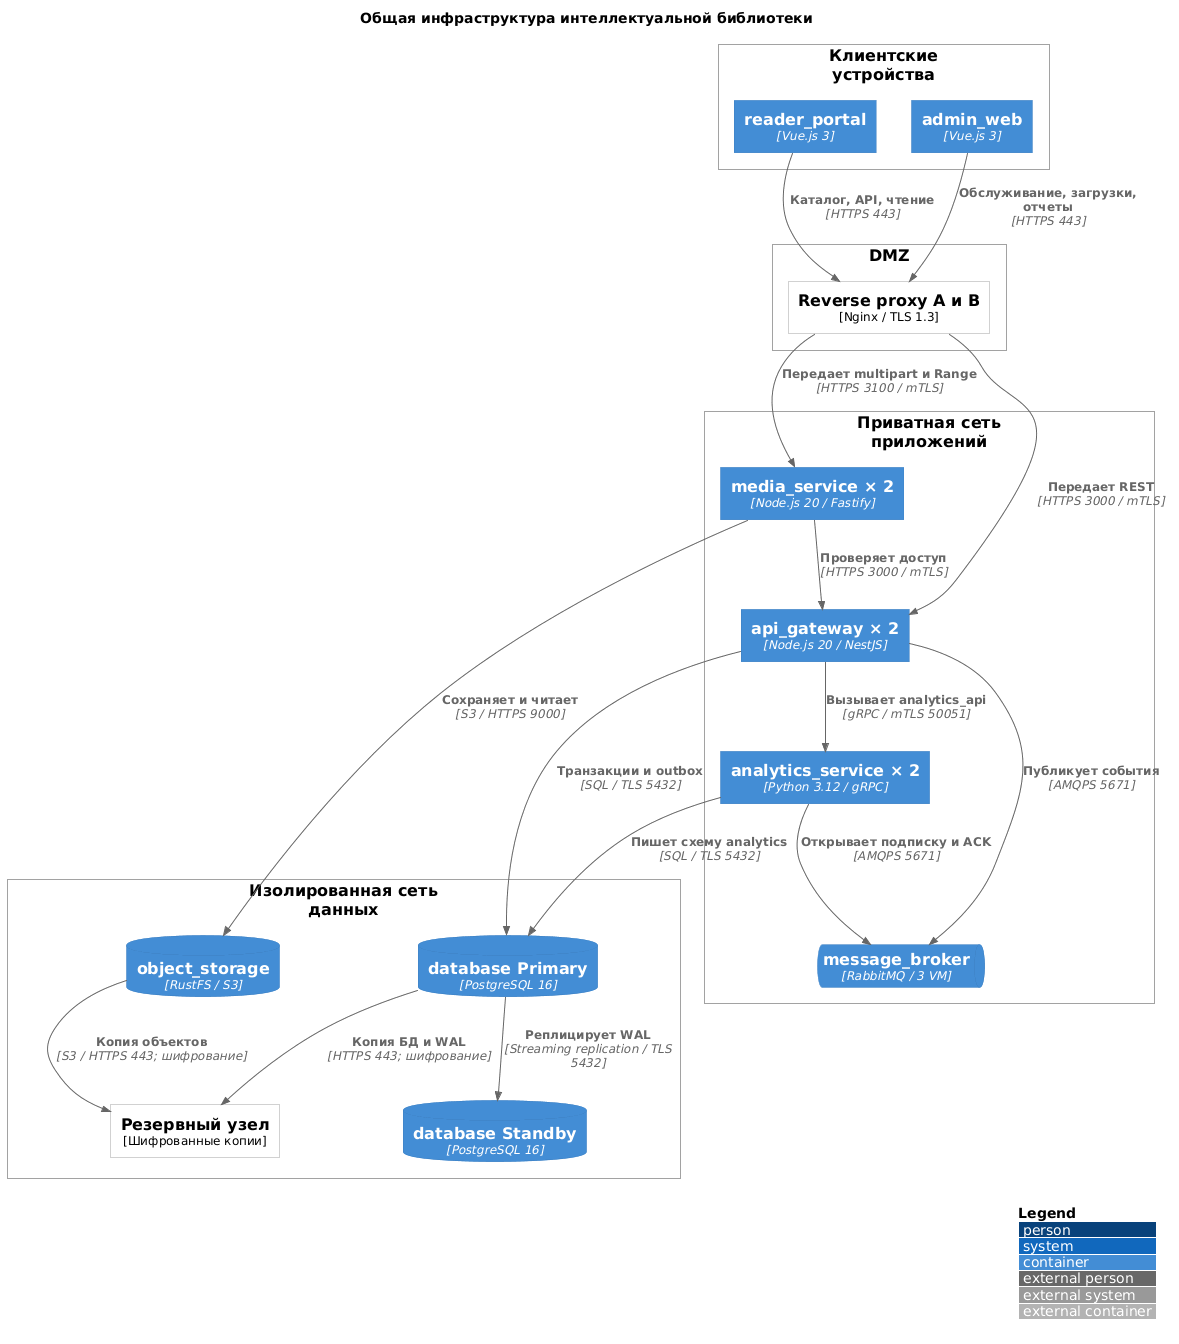

The diagram above was rendered by PlantUML. Its source (embedded in the PNG):
@startuml deployment
!include <C4/C4_Deployment>
LAYOUT_WITH_LEGEND()

title Общая инфраструктура интеллектуальной библиотеки

Deployment_Node(clients, "Клиентские устройства") {
  Container(reader_portal, "reader_portal", "Vue.js 3")
  Container(admin_web, "admin_web", "Vue.js 3")
}
Deployment_Node(dmz, "DMZ") {
  Node(ingress, "Reverse proxy A и B", "Nginx / TLS 1.3")
}
Deployment_Node(app_net, "Приватная сеть приложений") {
  Container(api_gateway, "api_gateway × 2", "Node.js 20 / NestJS")
  Container(analytics_service, "analytics_service × 2", "Python 3.12 / gRPC")
  Container(media_service, "media_service × 2", "Node.js 20 / Fastify")
  ContainerQueue(message_broker, "message_broker", "RabbitMQ / 3 VM")
}
Deployment_Node(data_net, "Изолированная сеть данных") {
  ContainerDb(database, "database Primary", "PostgreSQL 16")
  ContainerDb(database_replica, "database Standby", "PostgreSQL 16")
  ContainerDb(object_storage, "object_storage", "RustFS / S3")
  Node(backup, "Резервный узел", "Шифрованные копии")
}
Rel(reader_portal, ingress, "Каталог, API, чтение", "HTTPS 443")
Rel(admin_web, ingress, "Обслуживание, загрузки, отчеты", "HTTPS 443")
Rel(ingress, api_gateway, "Передает REST", "HTTPS 3000 / mTLS")
Rel(ingress, media_service, "Передает multipart и Range", "HTTPS 3100 / mTLS")
Rel(api_gateway, database, "Транзакции и outbox", "SQL / TLS 5432")
Rel(analytics_service, database, "Пишет схему analytics", "SQL / TLS 5432")
Rel(api_gateway, message_broker, "Публикует события", "AMQPS 5671")
Rel(analytics_service, message_broker, "Открывает подписку и ACK", "AMQPS 5671")
Rel(api_gateway, analytics_service, "Вызывает analytics_api", "gRPC / mTLS 50051")
Rel(media_service, api_gateway, "Проверяет доступ", "HTTPS 3000 / mTLS")
Rel(media_service, object_storage, "Сохраняет и читает", "S3 / HTTPS 9000")
Rel(database, database_replica, "Реплицирует WAL", "Streaming replication / TLS 5432")
Rel(database, backup, "Копия БД и WAL", "HTTPS 443; шифрование")
Rel(object_storage, backup, "Копия объектов", "S3 / HTTPS 443; шифрование")

@enduml